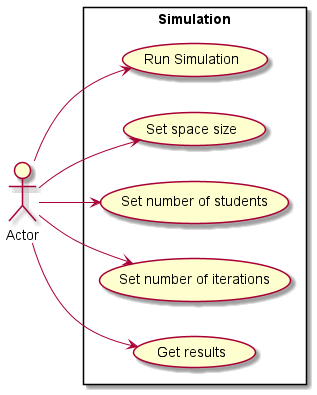

The diagram above was rendered by PlantUML. Its source (embedded in the PNG):
@startuml
'https://plantuml.com/use-case-diagram

left to right direction
actor Actor
rectangle Simulation {
  usecase "Run Simulation" as UC1
  usecase "Set space size" as UC2
  usecase "Set number of students" as UC3
  usecase "Set number of iterations" as UC4
  usecase "Get results" as UC5
}
Actor --> UC1
Actor --> UC2
Actor --> UC3
Actor --> UC4
Actor --> UC5
@enduml